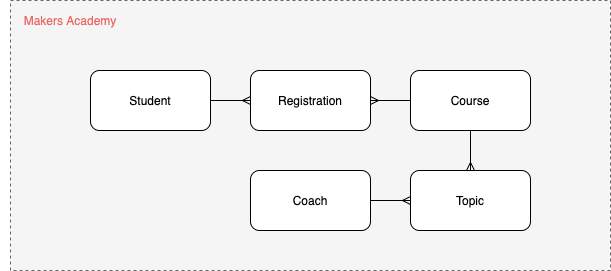

The diagram above was exported from draw.io. Its source (the exported page's mxGraphModel, read from the mxfile embedded in the PNG):
<mxGraphModel dx="946" dy="646" grid="1" gridSize="10" guides="1" tooltips="1" connect="1" arrows="1" fold="1" page="1" pageScale="1" pageWidth="827" pageHeight="1169" math="0" shadow="0">
  <root>
    <mxCell id="XtwC64OYCZ45muCc3NAu-0" />
    <mxCell id="XtwC64OYCZ45muCc3NAu-1" parent="XtwC64OYCZ45muCc3NAu-0" />
    <mxCell id="l1mPGH4cv7_9yR4vKlTe-0" value="" style="rounded=0;whiteSpace=wrap;html=1;shadow=0;glass=0;dashed=1;sketch=0;fillColor=#f5f5f5;strokeColor=#666666;fontColor=#333333;" vertex="1" parent="XtwC64OYCZ45muCc3NAu-1">
      <mxGeometry x="80" y="790" width="580" height="250" as="geometry" />
    </mxCell>
    <mxCell id="l1mPGH4cv7_9yR4vKlTe-1" style="edgeStyle=orthogonalEdgeStyle;rounded=0;orthogonalLoop=1;jettySize=auto;html=1;exitX=1;exitY=0.5;exitDx=0;exitDy=0;entryX=0;entryY=0.5;entryDx=0;entryDy=0;endArrow=ERmany;endFill=0;" edge="1" parent="XtwC64OYCZ45muCc3NAu-1" source="l1mPGH4cv7_9yR4vKlTe-2" target="l1mPGH4cv7_9yR4vKlTe-4">
      <mxGeometry relative="1" as="geometry" />
    </mxCell>
    <mxCell id="l1mPGH4cv7_9yR4vKlTe-2" value="Slack" style="rounded=1;whiteSpace=wrap;html=1;shadow=0;glass=0;sketch=0;" vertex="1" parent="XtwC64OYCZ45muCc3NAu-1">
      <mxGeometry x="150" y="850" width="120" height="60" as="geometry" />
    </mxCell>
    <mxCell id="l1mPGH4cv7_9yR4vKlTe-3" style="edgeStyle=orthogonalEdgeStyle;rounded=0;orthogonalLoop=1;jettySize=auto;html=1;exitX=0;exitY=0.5;exitDx=0;exitDy=0;entryX=1;entryY=0.5;entryDx=0;entryDy=0;endArrow=ERmany;endFill=0;" edge="1" parent="XtwC64OYCZ45muCc3NAu-1" source="l1mPGH4cv7_9yR4vKlTe-5" target="l1mPGH4cv7_9yR4vKlTe-4">
      <mxGeometry relative="1" as="geometry" />
    </mxCell>
    <mxCell id="l1mPGH4cv7_9yR4vKlTe-4" value="Channel" style="rounded=1;whiteSpace=wrap;html=1;shadow=0;glass=0;sketch=0;" vertex="1" parent="XtwC64OYCZ45muCc3NAu-1">
      <mxGeometry x="310" y="850" width="120" height="60" as="geometry" />
    </mxCell>
    <mxCell id="l1mPGH4cv7_9yR4vKlTe-5" value="Organisation" style="rounded=1;whiteSpace=wrap;html=1;shadow=0;glass=0;sketch=0;" vertex="1" parent="XtwC64OYCZ45muCc3NAu-1">
      <mxGeometry x="470" y="850" width="120" height="60" as="geometry" />
    </mxCell>
    <mxCell id="l1mPGH4cv7_9yR4vKlTe-6" value="&lt;font color=&quot;#ea6b66&quot;&gt;Slack&lt;/font&gt;" style="text;html=1;strokeColor=none;fillColor=none;align=center;verticalAlign=middle;whiteSpace=wrap;rounded=0;shadow=0;glass=0;sketch=0;" vertex="1" parent="XtwC64OYCZ45muCc3NAu-1">
      <mxGeometry x="95" y="800" width="40" height="20" as="geometry" />
    </mxCell>
    <mxCell id="l1mPGH4cv7_9yR4vKlTe-7" style="edgeStyle=orthogonalEdgeStyle;rounded=0;orthogonalLoop=1;jettySize=auto;html=1;exitX=0.5;exitY=0;exitDx=0;exitDy=0;entryX=0.5;entryY=1;entryDx=0;entryDy=0;endArrow=none;endFill=0;" edge="1" parent="XtwC64OYCZ45muCc3NAu-1" source="l1mPGH4cv7_9yR4vKlTe-8" target="l1mPGH4cv7_9yR4vKlTe-5">
      <mxGeometry relative="1" as="geometry" />
    </mxCell>
    <mxCell id="l1mPGH4cv7_9yR4vKlTe-8" value="Owner" style="rounded=1;whiteSpace=wrap;html=1;shadow=0;glass=0;sketch=0;" vertex="1" parent="XtwC64OYCZ45muCc3NAu-1">
      <mxGeometry x="470" y="950" width="120" height="60" as="geometry" />
    </mxCell>
  </root>
</mxGraphModel>